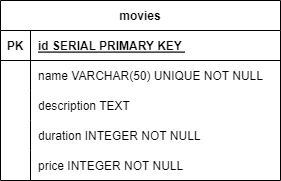

The diagram above was exported from draw.io. Its source (the exported page's mxGraphModel, read from the mxfile embedded in the PNG):
<mxGraphModel dx="741" dy="458" grid="1" gridSize="10" guides="1" tooltips="1" connect="1" arrows="1" fold="1" page="1" pageScale="1" pageWidth="850" pageHeight="1100" math="0" shadow="0" extFonts="Permanent Marker^https://fonts.googleapis.com/css?family=Permanent+Marker">
  <root>
    <mxCell id="0" />
    <mxCell id="1" parent="0" />
    <mxCell id="C-vyLk0tnHw3VtMMgP7b-2" value="movies" style="shape=table;startSize=30;container=1;collapsible=1;childLayout=tableLayout;fixedRows=1;rowLines=0;fontStyle=1;align=center;resizeLast=1;" parent="1" vertex="1">
      <mxGeometry x="450" y="120" width="280" height="180" as="geometry" />
    </mxCell>
    <mxCell id="C-vyLk0tnHw3VtMMgP7b-3" value="" style="shape=partialRectangle;collapsible=0;dropTarget=0;pointerEvents=0;fillColor=none;points=[[0,0.5],[1,0.5]];portConstraint=eastwest;top=0;left=0;right=0;bottom=1;" parent="C-vyLk0tnHw3VtMMgP7b-2" vertex="1">
      <mxGeometry y="30" width="280" height="30" as="geometry" />
    </mxCell>
    <mxCell id="C-vyLk0tnHw3VtMMgP7b-4" value="PK" style="shape=partialRectangle;overflow=hidden;connectable=0;fillColor=none;top=0;left=0;bottom=0;right=0;fontStyle=1;" parent="C-vyLk0tnHw3VtMMgP7b-3" vertex="1">
      <mxGeometry width="30" height="30" as="geometry">
        <mxRectangle width="30" height="30" as="alternateBounds" />
      </mxGeometry>
    </mxCell>
    <mxCell id="C-vyLk0tnHw3VtMMgP7b-5" value="id SERIAL PRIMARY KEY " style="shape=partialRectangle;overflow=hidden;connectable=0;fillColor=none;top=0;left=0;bottom=0;right=0;align=left;spacingLeft=6;fontStyle=5;" parent="C-vyLk0tnHw3VtMMgP7b-3" vertex="1">
      <mxGeometry x="30" width="250" height="30" as="geometry">
        <mxRectangle width="250" height="30" as="alternateBounds" />
      </mxGeometry>
    </mxCell>
    <mxCell id="C-vyLk0tnHw3VtMMgP7b-6" value="" style="shape=partialRectangle;collapsible=0;dropTarget=0;pointerEvents=0;fillColor=none;points=[[0,0.5],[1,0.5]];portConstraint=eastwest;top=0;left=0;right=0;bottom=0;" parent="C-vyLk0tnHw3VtMMgP7b-2" vertex="1">
      <mxGeometry y="60" width="280" height="30" as="geometry" />
    </mxCell>
    <mxCell id="C-vyLk0tnHw3VtMMgP7b-7" value="" style="shape=partialRectangle;overflow=hidden;connectable=0;fillColor=none;top=0;left=0;bottom=0;right=0;" parent="C-vyLk0tnHw3VtMMgP7b-6" vertex="1">
      <mxGeometry width="30" height="30" as="geometry">
        <mxRectangle width="30" height="30" as="alternateBounds" />
      </mxGeometry>
    </mxCell>
    <mxCell id="C-vyLk0tnHw3VtMMgP7b-8" value="name VARCHAR(50) UNIQUE NOT NULL" style="shape=partialRectangle;overflow=hidden;connectable=0;fillColor=none;top=0;left=0;bottom=0;right=0;align=left;spacingLeft=6;" parent="C-vyLk0tnHw3VtMMgP7b-6" vertex="1">
      <mxGeometry x="30" width="250" height="30" as="geometry">
        <mxRectangle width="250" height="30" as="alternateBounds" />
      </mxGeometry>
    </mxCell>
    <mxCell id="C-vyLk0tnHw3VtMMgP7b-9" value="" style="shape=partialRectangle;collapsible=0;dropTarget=0;pointerEvents=0;fillColor=none;points=[[0,0.5],[1,0.5]];portConstraint=eastwest;top=0;left=0;right=0;bottom=0;" parent="C-vyLk0tnHw3VtMMgP7b-2" vertex="1">
      <mxGeometry y="90" width="280" height="30" as="geometry" />
    </mxCell>
    <mxCell id="C-vyLk0tnHw3VtMMgP7b-10" value="" style="shape=partialRectangle;overflow=hidden;connectable=0;fillColor=none;top=0;left=0;bottom=0;right=0;" parent="C-vyLk0tnHw3VtMMgP7b-9" vertex="1">
      <mxGeometry width="30" height="30" as="geometry">
        <mxRectangle width="30" height="30" as="alternateBounds" />
      </mxGeometry>
    </mxCell>
    <mxCell id="C-vyLk0tnHw3VtMMgP7b-11" value="description TEXT" style="shape=partialRectangle;overflow=hidden;connectable=0;fillColor=none;top=0;left=0;bottom=0;right=0;align=left;spacingLeft=6;" parent="C-vyLk0tnHw3VtMMgP7b-9" vertex="1">
      <mxGeometry x="30" width="250" height="30" as="geometry">
        <mxRectangle width="250" height="30" as="alternateBounds" />
      </mxGeometry>
    </mxCell>
    <mxCell id="Yfyrm_PgMDqN-rXW2-w3-1" style="shape=partialRectangle;collapsible=0;dropTarget=0;pointerEvents=0;fillColor=none;points=[[0,0.5],[1,0.5]];portConstraint=eastwest;top=0;left=0;right=0;bottom=0;" vertex="1" parent="C-vyLk0tnHw3VtMMgP7b-2">
      <mxGeometry y="120" width="280" height="30" as="geometry" />
    </mxCell>
    <mxCell id="Yfyrm_PgMDqN-rXW2-w3-2" style="shape=partialRectangle;overflow=hidden;connectable=0;fillColor=none;top=0;left=0;bottom=0;right=0;" vertex="1" parent="Yfyrm_PgMDqN-rXW2-w3-1">
      <mxGeometry width="30" height="30" as="geometry">
        <mxRectangle width="30" height="30" as="alternateBounds" />
      </mxGeometry>
    </mxCell>
    <mxCell id="Yfyrm_PgMDqN-rXW2-w3-3" value="duration INTEGER NOT NULL" style="shape=partialRectangle;overflow=hidden;connectable=0;fillColor=none;top=0;left=0;bottom=0;right=0;align=left;spacingLeft=6;" vertex="1" parent="Yfyrm_PgMDqN-rXW2-w3-1">
      <mxGeometry x="30" width="250" height="30" as="geometry">
        <mxRectangle width="250" height="30" as="alternateBounds" />
      </mxGeometry>
    </mxCell>
    <mxCell id="Yfyrm_PgMDqN-rXW2-w3-4" style="shape=partialRectangle;collapsible=0;dropTarget=0;pointerEvents=0;fillColor=none;points=[[0,0.5],[1,0.5]];portConstraint=eastwest;top=0;left=0;right=0;bottom=0;" vertex="1" parent="C-vyLk0tnHw3VtMMgP7b-2">
      <mxGeometry y="150" width="280" height="30" as="geometry" />
    </mxCell>
    <mxCell id="Yfyrm_PgMDqN-rXW2-w3-5" style="shape=partialRectangle;overflow=hidden;connectable=0;fillColor=none;top=0;left=0;bottom=0;right=0;" vertex="1" parent="Yfyrm_PgMDqN-rXW2-w3-4">
      <mxGeometry width="30" height="30" as="geometry">
        <mxRectangle width="30" height="30" as="alternateBounds" />
      </mxGeometry>
    </mxCell>
    <mxCell id="Yfyrm_PgMDqN-rXW2-w3-6" value="price INTEGER NOT NULL" style="shape=partialRectangle;overflow=hidden;connectable=0;fillColor=none;top=0;left=0;bottom=0;right=0;align=left;spacingLeft=6;" vertex="1" parent="Yfyrm_PgMDqN-rXW2-w3-4">
      <mxGeometry x="30" width="250" height="30" as="geometry">
        <mxRectangle width="250" height="30" as="alternateBounds" />
      </mxGeometry>
    </mxCell>
  </root>
</mxGraphModel>